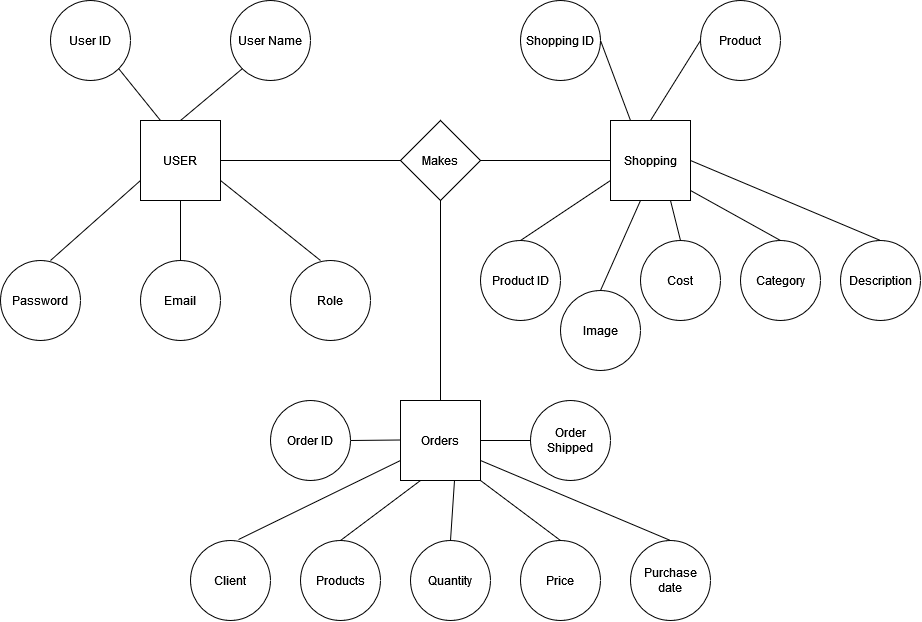

The diagram above was exported from draw.io. Its source (the exported page's mxGraphModel, read from the mxfile embedded in the PNG):
<mxGraphModel dx="1447" dy="845" grid="1" gridSize="10" guides="1" tooltips="1" connect="1" arrows="1" fold="1" page="1" pageScale="1" pageWidth="1100" pageHeight="850" background="none" math="0" shadow="0">
  <root>
    <mxCell id="0" />
    <mxCell id="1" parent="0" />
    <mxCell id="SDf2pUJ5HkB_vo_Gm7iU-1" value="User ID" style="ellipse;whiteSpace=wrap;html=1;aspect=fixed;" vertex="1" parent="1">
      <mxGeometry x="160" y="40" width="80" height="80" as="geometry" />
    </mxCell>
    <mxCell id="SDf2pUJ5HkB_vo_Gm7iU-2" value="User Name" style="ellipse;whiteSpace=wrap;html=1;aspect=fixed;" vertex="1" parent="1">
      <mxGeometry x="340" y="40" width="80" height="80" as="geometry" />
    </mxCell>
    <mxCell id="SDf2pUJ5HkB_vo_Gm7iU-3" value="USER" style="whiteSpace=wrap;html=1;aspect=fixed;" vertex="1" parent="1">
      <mxGeometry x="250" y="160" width="80" height="80" as="geometry" />
    </mxCell>
    <mxCell id="SDf2pUJ5HkB_vo_Gm7iU-7" value="Password" style="ellipse;whiteSpace=wrap;html=1;aspect=fixed;" vertex="1" parent="1">
      <mxGeometry x="110" y="300" width="80" height="80" as="geometry" />
    </mxCell>
    <mxCell id="SDf2pUJ5HkB_vo_Gm7iU-8" value="Email" style="ellipse;whiteSpace=wrap;html=1;aspect=fixed;" vertex="1" parent="1">
      <mxGeometry x="250" y="300" width="80" height="80" as="geometry" />
    </mxCell>
    <mxCell id="SDf2pUJ5HkB_vo_Gm7iU-9" value="Role" style="ellipse;whiteSpace=wrap;html=1;aspect=fixed;" vertex="1" parent="1">
      <mxGeometry x="400" y="300" width="80" height="80" as="geometry" />
    </mxCell>
    <mxCell id="SDf2pUJ5HkB_vo_Gm7iU-14" value="Makes" style="rhombus;whiteSpace=wrap;html=1;" vertex="1" parent="1">
      <mxGeometry x="510" y="160" width="80" height="80" as="geometry" />
    </mxCell>
    <mxCell id="SDf2pUJ5HkB_vo_Gm7iU-15" value="Shopping" style="whiteSpace=wrap;html=1;aspect=fixed;" vertex="1" parent="1">
      <mxGeometry x="720" y="160" width="80" height="80" as="geometry" />
    </mxCell>
    <mxCell id="SDf2pUJ5HkB_vo_Gm7iU-16" value="" style="endArrow=none;html=1;rounded=0;entryX=0;entryY=0.75;entryDx=0;entryDy=0;" edge="1" parent="1" target="SDf2pUJ5HkB_vo_Gm7iU-3">
      <mxGeometry width="50" height="50" relative="1" as="geometry">
        <mxPoint x="160" y="300" as="sourcePoint" />
        <mxPoint x="210" y="250" as="targetPoint" />
      </mxGeometry>
    </mxCell>
    <mxCell id="SDf2pUJ5HkB_vo_Gm7iU-17" value="" style="endArrow=none;html=1;rounded=0;entryX=0.375;entryY=0;entryDx=0;entryDy=0;entryPerimeter=0;" edge="1" parent="1" target="SDf2pUJ5HkB_vo_Gm7iU-9">
      <mxGeometry width="50" height="50" relative="1" as="geometry">
        <mxPoint x="330" y="220" as="sourcePoint" />
        <mxPoint x="420" y="140" as="targetPoint" />
      </mxGeometry>
    </mxCell>
    <mxCell id="SDf2pUJ5HkB_vo_Gm7iU-18" value="" style="endArrow=none;html=1;rounded=0;entryX=0;entryY=1;entryDx=0;entryDy=0;" edge="1" parent="1" target="SDf2pUJ5HkB_vo_Gm7iU-2">
      <mxGeometry width="50" height="50" relative="1" as="geometry">
        <mxPoint x="290" y="160" as="sourcePoint" />
        <mxPoint x="350" y="110" as="targetPoint" />
      </mxGeometry>
    </mxCell>
    <mxCell id="SDf2pUJ5HkB_vo_Gm7iU-19" value="" style="endArrow=none;html=1;rounded=0;entryX=0.25;entryY=0;entryDx=0;entryDy=0;exitX=1;exitY=1;exitDx=0;exitDy=0;" edge="1" parent="1" source="SDf2pUJ5HkB_vo_Gm7iU-1" target="SDf2pUJ5HkB_vo_Gm7iU-3">
      <mxGeometry width="50" height="50" relative="1" as="geometry">
        <mxPoint x="210" y="140" as="sourcePoint" />
        <mxPoint x="270" y="90" as="targetPoint" />
      </mxGeometry>
    </mxCell>
    <mxCell id="SDf2pUJ5HkB_vo_Gm7iU-20" value="" style="endArrow=none;html=1;rounded=0;exitX=0.5;exitY=0;exitDx=0;exitDy=0;" edge="1" parent="1" source="SDf2pUJ5HkB_vo_Gm7iU-8">
      <mxGeometry width="50" height="50" relative="1" as="geometry">
        <mxPoint x="240" y="280" as="sourcePoint" />
        <mxPoint x="290" y="240" as="targetPoint" />
      </mxGeometry>
    </mxCell>
    <mxCell id="SDf2pUJ5HkB_vo_Gm7iU-21" value="" style="endArrow=none;html=1;rounded=0;exitX=1;exitY=0.5;exitDx=0;exitDy=0;entryX=0;entryY=0.5;entryDx=0;entryDy=0;" edge="1" parent="1" source="SDf2pUJ5HkB_vo_Gm7iU-3" target="SDf2pUJ5HkB_vo_Gm7iU-14">
      <mxGeometry width="50" height="50" relative="1" as="geometry">
        <mxPoint x="470" y="220" as="sourcePoint" />
        <mxPoint x="520" y="170" as="targetPoint" />
      </mxGeometry>
    </mxCell>
    <mxCell id="SDf2pUJ5HkB_vo_Gm7iU-22" value="" style="endArrow=none;html=1;rounded=0;entryX=0;entryY=0.75;entryDx=0;entryDy=0;exitX=1;exitY=0.5;exitDx=0;exitDy=0;" edge="1" parent="1" source="SDf2pUJ5HkB_vo_Gm7iU-14">
      <mxGeometry width="50" height="50" relative="1" as="geometry">
        <mxPoint x="630" y="280" as="sourcePoint" />
        <mxPoint x="720" y="200" as="targetPoint" />
      </mxGeometry>
    </mxCell>
    <mxCell id="SDf2pUJ5HkB_vo_Gm7iU-23" value="Shopping ID" style="ellipse;whiteSpace=wrap;html=1;aspect=fixed;" vertex="1" parent="1">
      <mxGeometry x="630" y="40" width="80" height="80" as="geometry" />
    </mxCell>
    <mxCell id="SDf2pUJ5HkB_vo_Gm7iU-24" value="Product" style="ellipse;whiteSpace=wrap;html=1;aspect=fixed;" vertex="1" parent="1">
      <mxGeometry x="810" y="40" width="80" height="80" as="geometry" />
    </mxCell>
    <mxCell id="SDf2pUJ5HkB_vo_Gm7iU-25" value="" style="endArrow=none;html=1;rounded=0;exitX=0.5;exitY=0;exitDx=0;exitDy=0;" edge="1" parent="1" source="SDf2pUJ5HkB_vo_Gm7iU-15">
      <mxGeometry width="50" height="50" relative="1" as="geometry">
        <mxPoint x="760" y="130" as="sourcePoint" />
        <mxPoint x="810" y="80" as="targetPoint" />
      </mxGeometry>
    </mxCell>
    <mxCell id="SDf2pUJ5HkB_vo_Gm7iU-28" value="" style="endArrow=none;html=1;rounded=0;entryX=0.25;entryY=0;entryDx=0;entryDy=0;" edge="1" parent="1" target="SDf2pUJ5HkB_vo_Gm7iU-15">
      <mxGeometry width="50" height="50" relative="1" as="geometry">
        <mxPoint x="710" y="80" as="sourcePoint" />
        <mxPoint x="760" y="30" as="targetPoint" />
      </mxGeometry>
    </mxCell>
    <mxCell id="SDf2pUJ5HkB_vo_Gm7iU-29" value="Cost" style="ellipse;whiteSpace=wrap;html=1;aspect=fixed;" vertex="1" parent="1">
      <mxGeometry x="750" y="280" width="80" height="80" as="geometry" />
    </mxCell>
    <mxCell id="SDf2pUJ5HkB_vo_Gm7iU-30" value="Product ID" style="ellipse;whiteSpace=wrap;html=1;aspect=fixed;" vertex="1" parent="1">
      <mxGeometry x="590" y="280" width="80" height="80" as="geometry" />
    </mxCell>
    <mxCell id="SDf2pUJ5HkB_vo_Gm7iU-31" value="Category" style="ellipse;whiteSpace=wrap;html=1;aspect=fixed;" vertex="1" parent="1">
      <mxGeometry x="850" y="280" width="80" height="80" as="geometry" />
    </mxCell>
    <mxCell id="SDf2pUJ5HkB_vo_Gm7iU-32" value="Description" style="ellipse;whiteSpace=wrap;html=1;aspect=fixed;" vertex="1" parent="1">
      <mxGeometry x="950" y="280" width="80" height="80" as="geometry" />
    </mxCell>
    <mxCell id="SDf2pUJ5HkB_vo_Gm7iU-33" value="" style="endArrow=none;html=1;rounded=0;exitX=0.5;exitY=0;exitDx=0;exitDy=0;" edge="1" parent="1" source="SDf2pUJ5HkB_vo_Gm7iU-30">
      <mxGeometry width="50" height="50" relative="1" as="geometry">
        <mxPoint x="670" y="270" as="sourcePoint" />
        <mxPoint x="720" y="220" as="targetPoint" />
      </mxGeometry>
    </mxCell>
    <mxCell id="SDf2pUJ5HkB_vo_Gm7iU-34" value="" style="endArrow=none;html=1;rounded=0;exitX=0.5;exitY=0;exitDx=0;exitDy=0;" edge="1" parent="1" source="SDf2pUJ5HkB_vo_Gm7iU-29">
      <mxGeometry width="50" height="50" relative="1" as="geometry">
        <mxPoint x="730" y="290" as="sourcePoint" />
        <mxPoint x="780" y="240" as="targetPoint" />
      </mxGeometry>
    </mxCell>
    <mxCell id="SDf2pUJ5HkB_vo_Gm7iU-35" value="" style="endArrow=none;html=1;rounded=0;entryX=0.5;entryY=0;entryDx=0;entryDy=0;" edge="1" parent="1" target="SDf2pUJ5HkB_vo_Gm7iU-31">
      <mxGeometry width="50" height="50" relative="1" as="geometry">
        <mxPoint x="800" y="230" as="sourcePoint" />
        <mxPoint x="850" y="180" as="targetPoint" />
      </mxGeometry>
    </mxCell>
    <mxCell id="SDf2pUJ5HkB_vo_Gm7iU-36" value="" style="endArrow=none;html=1;rounded=0;exitX=0.5;exitY=0;exitDx=0;exitDy=0;" edge="1" parent="1" source="SDf2pUJ5HkB_vo_Gm7iU-38">
      <mxGeometry width="50" height="50" relative="1" as="geometry">
        <mxPoint x="700" y="290" as="sourcePoint" />
        <mxPoint x="750" y="240" as="targetPoint" />
      </mxGeometry>
    </mxCell>
    <mxCell id="SDf2pUJ5HkB_vo_Gm7iU-37" value="" style="endArrow=none;html=1;rounded=0;exitX=1;exitY=0.5;exitDx=0;exitDy=0;entryX=0.5;entryY=0;entryDx=0;entryDy=0;" edge="1" parent="1" source="SDf2pUJ5HkB_vo_Gm7iU-15" target="SDf2pUJ5HkB_vo_Gm7iU-32">
      <mxGeometry width="50" height="50" relative="1" as="geometry">
        <mxPoint x="910" y="250" as="sourcePoint" />
        <mxPoint x="960" y="200" as="targetPoint" />
      </mxGeometry>
    </mxCell>
    <mxCell id="SDf2pUJ5HkB_vo_Gm7iU-38" value="Image" style="ellipse;whiteSpace=wrap;html=1;aspect=fixed;" vertex="1" parent="1">
      <mxGeometry x="670" y="330" width="80" height="80" as="geometry" />
    </mxCell>
    <mxCell id="SDf2pUJ5HkB_vo_Gm7iU-39" value="Orders" style="whiteSpace=wrap;html=1;aspect=fixed;" vertex="1" parent="1">
      <mxGeometry x="510" y="440" width="80" height="80" as="geometry" />
    </mxCell>
    <mxCell id="SDf2pUJ5HkB_vo_Gm7iU-40" value="" style="endArrow=none;html=1;rounded=0;entryX=0.5;entryY=1;entryDx=0;entryDy=0;exitX=0.5;exitY=0;exitDx=0;exitDy=0;" edge="1" parent="1" source="SDf2pUJ5HkB_vo_Gm7iU-39" target="SDf2pUJ5HkB_vo_Gm7iU-14">
      <mxGeometry width="50" height="50" relative="1" as="geometry">
        <mxPoint x="550" y="400" as="sourcePoint" />
        <mxPoint x="600" y="350" as="targetPoint" />
      </mxGeometry>
    </mxCell>
    <mxCell id="SDf2pUJ5HkB_vo_Gm7iU-41" value="Price" style="ellipse;whiteSpace=wrap;html=1;aspect=fixed;" vertex="1" parent="1">
      <mxGeometry x="630" y="580" width="80" height="80" as="geometry" />
    </mxCell>
    <mxCell id="SDf2pUJ5HkB_vo_Gm7iU-42" value="Order Shipped" style="ellipse;whiteSpace=wrap;html=1;aspect=fixed;" vertex="1" parent="1">
      <mxGeometry x="640" y="440" width="80" height="80" as="geometry" />
    </mxCell>
    <mxCell id="SDf2pUJ5HkB_vo_Gm7iU-43" value="Order ID" style="ellipse;whiteSpace=wrap;html=1;aspect=fixed;" vertex="1" parent="1">
      <mxGeometry x="380" y="440" width="80" height="80" as="geometry" />
    </mxCell>
    <mxCell id="SDf2pUJ5HkB_vo_Gm7iU-44" value="Client" style="ellipse;whiteSpace=wrap;html=1;aspect=fixed;" vertex="1" parent="1">
      <mxGeometry x="300" y="580" width="80" height="80" as="geometry" />
    </mxCell>
    <mxCell id="SDf2pUJ5HkB_vo_Gm7iU-45" value="Products" style="ellipse;whiteSpace=wrap;html=1;aspect=fixed;" vertex="1" parent="1">
      <mxGeometry x="410" y="580" width="80" height="80" as="geometry" />
    </mxCell>
    <mxCell id="SDf2pUJ5HkB_vo_Gm7iU-46" value="Quantity" style="ellipse;whiteSpace=wrap;html=1;aspect=fixed;" vertex="1" parent="1">
      <mxGeometry x="520" y="580" width="80" height="80" as="geometry" />
    </mxCell>
    <mxCell id="SDf2pUJ5HkB_vo_Gm7iU-47" value="" style="endArrow=none;html=1;rounded=0;entryX=0;entryY=0.5;entryDx=0;entryDy=0;exitX=1;exitY=0.5;exitDx=0;exitDy=0;" edge="1" parent="1" source="SDf2pUJ5HkB_vo_Gm7iU-39" target="SDf2pUJ5HkB_vo_Gm7iU-42">
      <mxGeometry width="50" height="50" relative="1" as="geometry">
        <mxPoint x="550" y="560" as="sourcePoint" />
        <mxPoint x="600" y="510" as="targetPoint" />
      </mxGeometry>
    </mxCell>
    <mxCell id="SDf2pUJ5HkB_vo_Gm7iU-48" value="" style="endArrow=none;html=1;rounded=0;entryX=0;entryY=0.5;entryDx=0;entryDy=0;exitX=1;exitY=0.5;exitDx=0;exitDy=0;" edge="1" parent="1" source="SDf2pUJ5HkB_vo_Gm7iU-43">
      <mxGeometry width="50" height="50" relative="1" as="geometry">
        <mxPoint x="460" y="479.5" as="sourcePoint" />
        <mxPoint x="510" y="479.5" as="targetPoint" />
      </mxGeometry>
    </mxCell>
    <mxCell id="SDf2pUJ5HkB_vo_Gm7iU-49" value="" style="endArrow=none;html=1;rounded=0;entryX=0;entryY=0.75;entryDx=0;entryDy=0;exitX=0.6;exitY=-0.012;exitDx=0;exitDy=0;exitPerimeter=0;" edge="1" parent="1" source="SDf2pUJ5HkB_vo_Gm7iU-44" target="SDf2pUJ5HkB_vo_Gm7iU-39">
      <mxGeometry width="50" height="50" relative="1" as="geometry">
        <mxPoint x="550" y="560" as="sourcePoint" />
        <mxPoint x="600" y="510" as="targetPoint" />
      </mxGeometry>
    </mxCell>
    <mxCell id="SDf2pUJ5HkB_vo_Gm7iU-50" value="" style="endArrow=none;html=1;rounded=0;entryX=0.5;entryY=0;entryDx=0;entryDy=0;exitX=1;exitY=1;exitDx=0;exitDy=0;" edge="1" parent="1" source="SDf2pUJ5HkB_vo_Gm7iU-39" target="SDf2pUJ5HkB_vo_Gm7iU-41">
      <mxGeometry width="50" height="50" relative="1" as="geometry">
        <mxPoint x="610" y="500" as="sourcePoint" />
        <mxPoint x="660" y="500" as="targetPoint" />
      </mxGeometry>
    </mxCell>
    <mxCell id="SDf2pUJ5HkB_vo_Gm7iU-51" value="" style="endArrow=none;html=1;rounded=0;entryX=0.675;entryY=1;entryDx=0;entryDy=0;exitX=0.5;exitY=0;exitDx=0;exitDy=0;entryPerimeter=0;" edge="1" parent="1" source="SDf2pUJ5HkB_vo_Gm7iU-46" target="SDf2pUJ5HkB_vo_Gm7iU-39">
      <mxGeometry width="50" height="50" relative="1" as="geometry">
        <mxPoint x="620" y="510" as="sourcePoint" />
        <mxPoint x="670" y="510" as="targetPoint" />
      </mxGeometry>
    </mxCell>
    <mxCell id="SDf2pUJ5HkB_vo_Gm7iU-52" value="" style="endArrow=none;html=1;rounded=0;entryX=0.5;entryY=0;entryDx=0;entryDy=0;exitX=0.25;exitY=1;exitDx=0;exitDy=0;" edge="1" parent="1" source="SDf2pUJ5HkB_vo_Gm7iU-39" target="SDf2pUJ5HkB_vo_Gm7iU-45">
      <mxGeometry width="50" height="50" relative="1" as="geometry">
        <mxPoint x="630" y="520" as="sourcePoint" />
        <mxPoint x="680" y="520" as="targetPoint" />
      </mxGeometry>
    </mxCell>
    <mxCell id="SDf2pUJ5HkB_vo_Gm7iU-53" value="Purchase date" style="ellipse;whiteSpace=wrap;html=1;aspect=fixed;" vertex="1" parent="1">
      <mxGeometry x="740" y="580" width="80" height="80" as="geometry" />
    </mxCell>
    <mxCell id="SDf2pUJ5HkB_vo_Gm7iU-54" value="" style="endArrow=none;html=1;rounded=0;entryX=0.5;entryY=0;entryDx=0;entryDy=0;" edge="1" parent="1" target="SDf2pUJ5HkB_vo_Gm7iU-53">
      <mxGeometry width="50" height="50" relative="1" as="geometry">
        <mxPoint x="590" y="500" as="sourcePoint" />
        <mxPoint x="670" y="560" as="targetPoint" />
      </mxGeometry>
    </mxCell>
  </root>
</mxGraphModel>